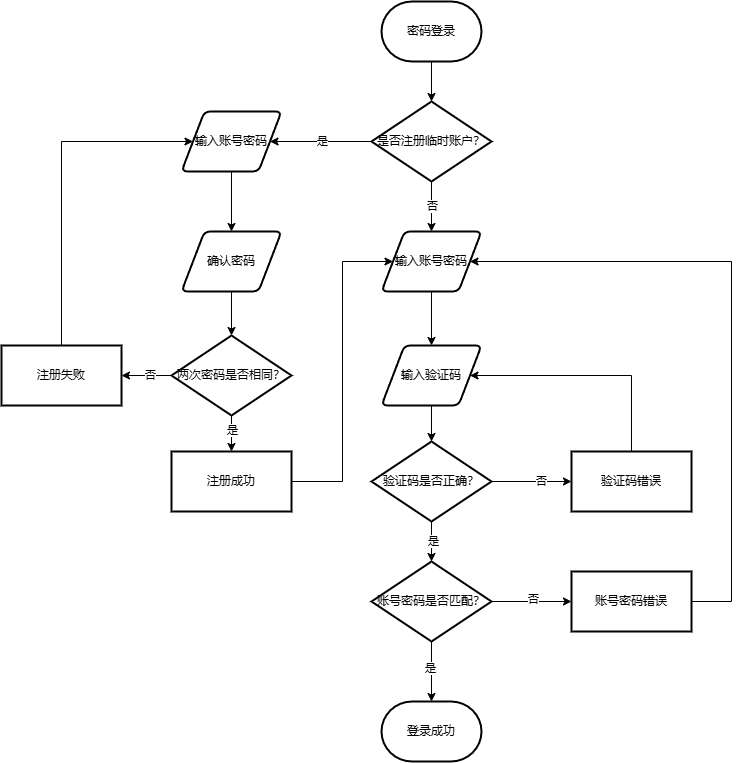

The diagram above was exported from draw.io. Its source (the exported page's mxGraphModel, read from the mxfile embedded in the PNG):
<mxGraphModel dx="1059" dy="590" grid="1" gridSize="10" guides="1" tooltips="1" connect="1" arrows="1" fold="1" page="1" pageScale="1" pageWidth="1169" pageHeight="827" background="none" math="0" shadow="0">
  <root>
    <mxCell id="0" />
    <mxCell id="1" parent="0" />
    <mxCell id="-zazngc3aJZP1pr6_vYW-59" style="edgeStyle=orthogonalEdgeStyle;rounded=0;orthogonalLoop=1;jettySize=auto;html=1;entryX=0.5;entryY=0;entryDx=0;entryDy=0;entryPerimeter=0;" edge="1" parent="1" source="-zazngc3aJZP1pr6_vYW-56" target="-zazngc3aJZP1pr6_vYW-75">
      <mxGeometry relative="1" as="geometry">
        <mxPoint x="500" y="70" as="targetPoint" />
      </mxGeometry>
    </mxCell>
    <mxCell id="-zazngc3aJZP1pr6_vYW-56" value="密码登录" style="strokeWidth=2;html=1;shape=mxgraph.flowchart.terminator;whiteSpace=wrap;" vertex="1" parent="1">
      <mxGeometry x="450" y="10" width="100" height="60" as="geometry" />
    </mxCell>
    <mxCell id="-zazngc3aJZP1pr6_vYW-65" style="edgeStyle=orthogonalEdgeStyle;rounded=0;orthogonalLoop=1;jettySize=auto;html=1;entryX=0.5;entryY=0;entryDx=0;entryDy=0;exitX=0.5;exitY=1;exitDx=0;exitDy=0;" edge="1" parent="1" source="-zazngc3aJZP1pr6_vYW-78" target="-zazngc3aJZP1pr6_vYW-102">
      <mxGeometry relative="1" as="geometry">
        <mxPoint x="500" y="280" as="sourcePoint" />
        <mxPoint x="500" y="354" as="targetPoint" />
      </mxGeometry>
    </mxCell>
    <mxCell id="-zazngc3aJZP1pr6_vYW-73" value="" style="edgeStyle=orthogonalEdgeStyle;rounded=0;orthogonalLoop=1;jettySize=auto;html=1;" edge="1" parent="1" source="-zazngc3aJZP1pr6_vYW-66" target="-zazngc3aJZP1pr6_vYW-72">
      <mxGeometry relative="1" as="geometry" />
    </mxCell>
    <mxCell id="-zazngc3aJZP1pr6_vYW-74" value="否" style="edgeLabel;html=1;align=center;verticalAlign=middle;resizable=0;points=[];" vertex="1" connectable="0" parent="-zazngc3aJZP1pr6_vYW-73">
      <mxGeometry x="0.2361" relative="1" as="geometry">
        <mxPoint as="offset" />
      </mxGeometry>
    </mxCell>
    <mxCell id="-zazngc3aJZP1pr6_vYW-66" value="验证码是否正确？" style="strokeWidth=2;html=1;shape=mxgraph.flowchart.decision;whiteSpace=wrap;" vertex="1" parent="1">
      <mxGeometry x="440" y="450" width="120" height="80" as="geometry" />
    </mxCell>
    <mxCell id="-zazngc3aJZP1pr6_vYW-67" style="edgeStyle=orthogonalEdgeStyle;rounded=0;orthogonalLoop=1;jettySize=auto;html=1;entryX=0.5;entryY=0;entryDx=0;entryDy=0;entryPerimeter=0;exitX=0.5;exitY=1;exitDx=0;exitDy=0;" edge="1" parent="1" source="-zazngc3aJZP1pr6_vYW-102" target="-zazngc3aJZP1pr6_vYW-66">
      <mxGeometry relative="1" as="geometry">
        <mxPoint x="500" y="414" as="sourcePoint" />
      </mxGeometry>
    </mxCell>
    <mxCell id="-zazngc3aJZP1pr6_vYW-105" value="" style="edgeStyle=orthogonalEdgeStyle;rounded=0;orthogonalLoop=1;jettySize=auto;html=1;" edge="1" parent="1" source="-zazngc3aJZP1pr6_vYW-68" target="-zazngc3aJZP1pr6_vYW-104">
      <mxGeometry relative="1" as="geometry" />
    </mxCell>
    <mxCell id="-zazngc3aJZP1pr6_vYW-106" value="否" style="edgeLabel;html=1;align=center;verticalAlign=middle;resizable=0;points=[];" vertex="1" connectable="0" parent="-zazngc3aJZP1pr6_vYW-105">
      <mxGeometry x="0.0369" y="2" relative="1" as="geometry">
        <mxPoint as="offset" />
      </mxGeometry>
    </mxCell>
    <mxCell id="-zazngc3aJZP1pr6_vYW-68" value="账号密码是否匹配？" style="strokeWidth=2;html=1;shape=mxgraph.flowchart.decision;whiteSpace=wrap;" vertex="1" parent="1">
      <mxGeometry x="440" y="570" width="120" height="80" as="geometry" />
    </mxCell>
    <mxCell id="-zazngc3aJZP1pr6_vYW-70" style="edgeStyle=orthogonalEdgeStyle;rounded=0;orthogonalLoop=1;jettySize=auto;html=1;entryX=0.5;entryY=0;entryDx=0;entryDy=0;entryPerimeter=0;" edge="1" parent="1" source="-zazngc3aJZP1pr6_vYW-66" target="-zazngc3aJZP1pr6_vYW-68">
      <mxGeometry relative="1" as="geometry" />
    </mxCell>
    <mxCell id="-zazngc3aJZP1pr6_vYW-71" value="是" style="edgeLabel;html=1;align=center;verticalAlign=middle;resizable=0;points=[];" vertex="1" connectable="0" parent="-zazngc3aJZP1pr6_vYW-70">
      <mxGeometry x="-0.004" y="2" relative="1" as="geometry">
        <mxPoint as="offset" />
      </mxGeometry>
    </mxCell>
    <mxCell id="-zazngc3aJZP1pr6_vYW-103" style="edgeStyle=elbowEdgeStyle;rounded=0;orthogonalLoop=1;jettySize=auto;html=1;entryX=1;entryY=0.5;entryDx=0;entryDy=0;exitX=0.5;exitY=0;exitDx=0;exitDy=0;" edge="1" parent="1" source="-zazngc3aJZP1pr6_vYW-72" target="-zazngc3aJZP1pr6_vYW-102">
      <mxGeometry relative="1" as="geometry">
        <Array as="points">
          <mxPoint x="700" y="420" />
        </Array>
      </mxGeometry>
    </mxCell>
    <mxCell id="-zazngc3aJZP1pr6_vYW-72" value="验证码错误" style="rounded=0;whiteSpace=wrap;html=1;strokeWidth=2;" vertex="1" parent="1">
      <mxGeometry x="640" y="460" width="120" height="60" as="geometry" />
    </mxCell>
    <mxCell id="-zazngc3aJZP1pr6_vYW-76" style="edgeStyle=orthogonalEdgeStyle;rounded=0;orthogonalLoop=1;jettySize=auto;html=1;entryX=0.5;entryY=0;entryDx=0;entryDy=0;" edge="1" parent="1" source="-zazngc3aJZP1pr6_vYW-75" target="-zazngc3aJZP1pr6_vYW-78">
      <mxGeometry relative="1" as="geometry">
        <mxPoint x="500" y="240" as="targetPoint" />
      </mxGeometry>
    </mxCell>
    <mxCell id="-zazngc3aJZP1pr6_vYW-77" value="否" style="edgeLabel;html=1;align=center;verticalAlign=middle;resizable=0;points=[];" vertex="1" connectable="0" parent="-zazngc3aJZP1pr6_vYW-76">
      <mxGeometry x="-0.0468" y="1" relative="1" as="geometry">
        <mxPoint as="offset" />
      </mxGeometry>
    </mxCell>
    <mxCell id="-zazngc3aJZP1pr6_vYW-85" style="edgeStyle=orthogonalEdgeStyle;rounded=0;orthogonalLoop=1;jettySize=auto;html=1;" edge="1" parent="1" source="-zazngc3aJZP1pr6_vYW-75" target="-zazngc3aJZP1pr6_vYW-84">
      <mxGeometry relative="1" as="geometry" />
    </mxCell>
    <mxCell id="-zazngc3aJZP1pr6_vYW-86" value="是" style="edgeLabel;html=1;align=center;verticalAlign=middle;resizable=0;points=[];" vertex="1" connectable="0" parent="-zazngc3aJZP1pr6_vYW-85">
      <mxGeometry x="-0.0304" relative="1" as="geometry">
        <mxPoint as="offset" />
      </mxGeometry>
    </mxCell>
    <mxCell id="-zazngc3aJZP1pr6_vYW-75" value="是否注册临时账户？" style="strokeWidth=2;html=1;shape=mxgraph.flowchart.decision;whiteSpace=wrap;" vertex="1" parent="1">
      <mxGeometry x="440" y="110" width="120" height="80" as="geometry" />
    </mxCell>
    <mxCell id="-zazngc3aJZP1pr6_vYW-78" value="输入账号密码" style="shape=parallelogram;html=1;strokeWidth=2;perimeter=parallelogramPerimeter;whiteSpace=wrap;rounded=1;arcSize=12;size=0.23;" vertex="1" parent="1">
      <mxGeometry x="450" y="240" width="100" height="60" as="geometry" />
    </mxCell>
    <mxCell id="-zazngc3aJZP1pr6_vYW-81" value="登录成功" style="strokeWidth=2;html=1;shape=mxgraph.flowchart.terminator;whiteSpace=wrap;" vertex="1" parent="1">
      <mxGeometry x="450" y="710" width="100" height="60" as="geometry" />
    </mxCell>
    <mxCell id="-zazngc3aJZP1pr6_vYW-82" style="edgeStyle=orthogonalEdgeStyle;rounded=0;orthogonalLoop=1;jettySize=auto;html=1;entryX=0.5;entryY=0;entryDx=0;entryDy=0;entryPerimeter=0;" edge="1" parent="1" source="-zazngc3aJZP1pr6_vYW-68" target="-zazngc3aJZP1pr6_vYW-81">
      <mxGeometry relative="1" as="geometry" />
    </mxCell>
    <mxCell id="-zazngc3aJZP1pr6_vYW-83" value="是" style="edgeLabel;html=1;align=center;verticalAlign=middle;resizable=0;points=[];" vertex="1" connectable="0" parent="-zazngc3aJZP1pr6_vYW-82">
      <mxGeometry x="-0.1159" y="-1" relative="1" as="geometry">
        <mxPoint as="offset" />
      </mxGeometry>
    </mxCell>
    <mxCell id="-zazngc3aJZP1pr6_vYW-88" style="edgeStyle=orthogonalEdgeStyle;rounded=0;orthogonalLoop=1;jettySize=auto;html=1;entryX=0.5;entryY=0;entryDx=0;entryDy=0;" edge="1" parent="1" source="-zazngc3aJZP1pr6_vYW-84" target="-zazngc3aJZP1pr6_vYW-87">
      <mxGeometry relative="1" as="geometry" />
    </mxCell>
    <mxCell id="-zazngc3aJZP1pr6_vYW-84" value="输入账号密码" style="shape=parallelogram;html=1;strokeWidth=2;perimeter=parallelogramPerimeter;whiteSpace=wrap;rounded=1;arcSize=12;size=0.23;" vertex="1" parent="1">
      <mxGeometry x="250" y="120" width="100" height="60" as="geometry" />
    </mxCell>
    <mxCell id="-zazngc3aJZP1pr6_vYW-87" value="确认密码" style="shape=parallelogram;html=1;strokeWidth=2;perimeter=parallelogramPerimeter;whiteSpace=wrap;rounded=1;arcSize=12;size=0.23;" vertex="1" parent="1">
      <mxGeometry x="250" y="240" width="100" height="60" as="geometry" />
    </mxCell>
    <mxCell id="-zazngc3aJZP1pr6_vYW-92" value="" style="edgeStyle=orthogonalEdgeStyle;rounded=0;orthogonalLoop=1;jettySize=auto;html=1;" edge="1" parent="1" source="-zazngc3aJZP1pr6_vYW-89" target="-zazngc3aJZP1pr6_vYW-91">
      <mxGeometry relative="1" as="geometry" />
    </mxCell>
    <mxCell id="-zazngc3aJZP1pr6_vYW-95" value="是" style="edgeLabel;html=1;align=center;verticalAlign=middle;resizable=0;points=[];" vertex="1" connectable="0" parent="-zazngc3aJZP1pr6_vYW-92">
      <mxGeometry x="-0.3514" y="1" relative="1" as="geometry">
        <mxPoint as="offset" />
      </mxGeometry>
    </mxCell>
    <mxCell id="-zazngc3aJZP1pr6_vYW-97" value="" style="edgeStyle=orthogonalEdgeStyle;rounded=0;orthogonalLoop=1;jettySize=auto;html=1;" edge="1" parent="1" source="-zazngc3aJZP1pr6_vYW-89" target="-zazngc3aJZP1pr6_vYW-96">
      <mxGeometry relative="1" as="geometry" />
    </mxCell>
    <mxCell id="-zazngc3aJZP1pr6_vYW-98" value="否" style="edgeLabel;html=1;align=center;verticalAlign=middle;resizable=0;points=[];" vertex="1" connectable="0" parent="-zazngc3aJZP1pr6_vYW-97">
      <mxGeometry x="-0.1414" relative="1" as="geometry">
        <mxPoint as="offset" />
      </mxGeometry>
    </mxCell>
    <mxCell id="-zazngc3aJZP1pr6_vYW-89" value="两次密码是否相同？" style="strokeWidth=2;html=1;shape=mxgraph.flowchart.decision;whiteSpace=wrap;" vertex="1" parent="1">
      <mxGeometry x="240" y="344" width="120" height="80" as="geometry" />
    </mxCell>
    <mxCell id="-zazngc3aJZP1pr6_vYW-90" style="edgeStyle=orthogonalEdgeStyle;rounded=0;orthogonalLoop=1;jettySize=auto;html=1;entryX=0.5;entryY=0;entryDx=0;entryDy=0;entryPerimeter=0;" edge="1" parent="1" source="-zazngc3aJZP1pr6_vYW-87" target="-zazngc3aJZP1pr6_vYW-89">
      <mxGeometry relative="1" as="geometry" />
    </mxCell>
    <mxCell id="-zazngc3aJZP1pr6_vYW-94" style="rounded=0;orthogonalLoop=1;jettySize=auto;html=1;entryX=0;entryY=0.5;entryDx=0;entryDy=0;edgeStyle=elbowEdgeStyle;" edge="1" parent="1" source="-zazngc3aJZP1pr6_vYW-91" target="-zazngc3aJZP1pr6_vYW-78">
      <mxGeometry relative="1" as="geometry">
        <mxPoint x="400" y="260" as="targetPoint" />
      </mxGeometry>
    </mxCell>
    <mxCell id="-zazngc3aJZP1pr6_vYW-91" value="注册成功" style="whiteSpace=wrap;html=1;strokeWidth=2;" vertex="1" parent="1">
      <mxGeometry x="240" y="460" width="120" height="60" as="geometry" />
    </mxCell>
    <mxCell id="-zazngc3aJZP1pr6_vYW-99" style="edgeStyle=elbowEdgeStyle;rounded=0;orthogonalLoop=1;jettySize=auto;html=1;entryX=0;entryY=0.5;entryDx=0;entryDy=0;exitX=0.5;exitY=0;exitDx=0;exitDy=0;" edge="1" parent="1" source="-zazngc3aJZP1pr6_vYW-96" target="-zazngc3aJZP1pr6_vYW-84">
      <mxGeometry relative="1" as="geometry">
        <Array as="points">
          <mxPoint x="130" y="250" />
        </Array>
      </mxGeometry>
    </mxCell>
    <mxCell id="-zazngc3aJZP1pr6_vYW-96" value="注册失败" style="whiteSpace=wrap;html=1;strokeWidth=2;" vertex="1" parent="1">
      <mxGeometry x="70" y="354" width="120" height="60" as="geometry" />
    </mxCell>
    <mxCell id="-zazngc3aJZP1pr6_vYW-102" value="输入验证码" style="shape=parallelogram;html=1;strokeWidth=2;perimeter=parallelogramPerimeter;whiteSpace=wrap;rounded=1;arcSize=12;size=0.23;" vertex="1" parent="1">
      <mxGeometry x="450" y="354" width="100" height="60" as="geometry" />
    </mxCell>
    <mxCell id="-zazngc3aJZP1pr6_vYW-107" style="edgeStyle=orthogonalEdgeStyle;rounded=0;orthogonalLoop=1;jettySize=auto;html=1;entryX=1;entryY=0.5;entryDx=0;entryDy=0;" edge="1" parent="1" source="-zazngc3aJZP1pr6_vYW-104" target="-zazngc3aJZP1pr6_vYW-78">
      <mxGeometry relative="1" as="geometry">
        <mxPoint x="829.9999999999998" y="270" as="targetPoint" />
        <Array as="points">
          <mxPoint x="800" y="610" />
          <mxPoint x="800" y="270" />
        </Array>
      </mxGeometry>
    </mxCell>
    <mxCell id="-zazngc3aJZP1pr6_vYW-104" value="账号密码错误" style="whiteSpace=wrap;html=1;strokeWidth=2;" vertex="1" parent="1">
      <mxGeometry x="640" y="580" width="120" height="60" as="geometry" />
    </mxCell>
  </root>
</mxGraphModel>